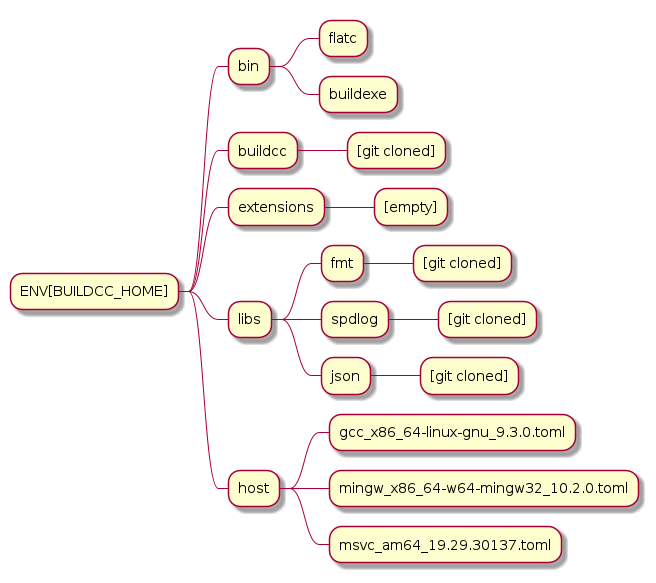

The diagram above was rendered by PlantUML. Its source (embedded in the PNG):
@startmindmap
* ENV[BUILDCC_HOME]
** bin
*** flatc
*** buildexe
** buildcc
*** [git cloned]
** extensions
*** [empty]
** libs
*** fmt
**** [git cloned]
*** spdlog
**** [git cloned]
*** json
**** [git cloned]
** host
*** gcc_x86_64-linux-gnu_9.3.0.toml
*** mingw_x86_64-w64-mingw32_10.2.0.toml
*** msvc_am64_19.29.30137.toml
@endmindmap